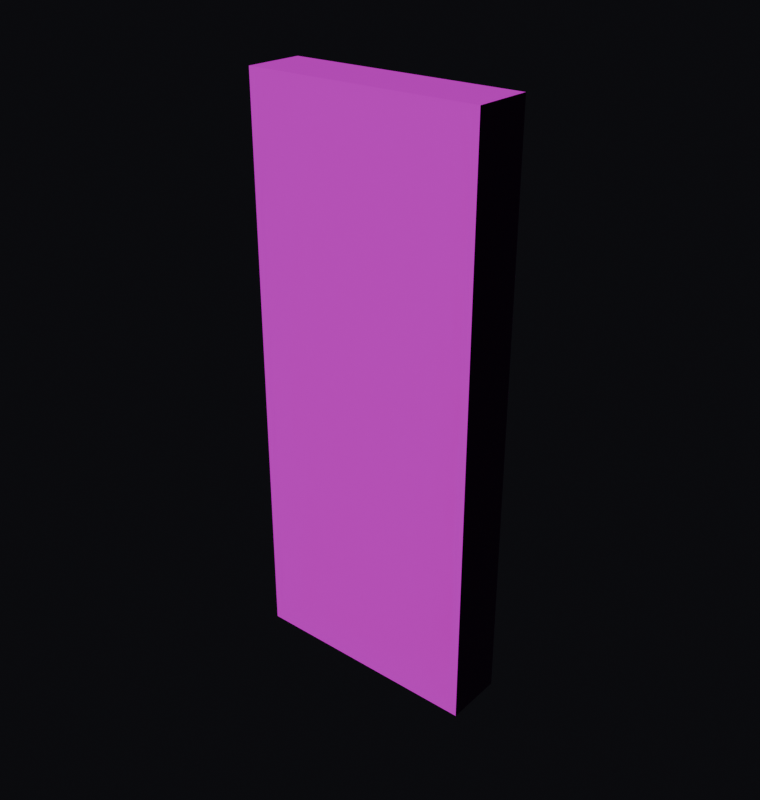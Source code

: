 # Source: wall.blend  (saved by Blender 5.2.45; exported with 4.5.12 LTS)
import bpy
from mathutils import Matrix  # noqa: F401  (used for matrix-valued properties, if any)

bpy.ops.wm.read_factory_settings(use_empty=True)
scene = bpy.context.scene
scene.name = 'Scene'

# ---- images (referenced by path relative to the original .blend; pixels are not part of the script)
import os
ASSET_DIR = os.environ.get("B2B_ASSET_DIR", "")  # directory of the original .blend (textures are referenced by path, not embedded)
HERE = os.path.dirname(os.path.abspath(__file__))  # packed textures are extracted next to this script under _unpacked/

def load_image(name, relpath, width, height, colorspace="sRGB"):
    """Load a texture the original file referenced (path relative to the .blend, or extracted next to this script)."""
    p = next((c for c in (os.path.join(HERE, relpath), os.path.join(ASSET_DIR, relpath)) if relpath and os.path.exists(c)), "")
    if p:
        img = bpy.data.images.load(p, check_existing=True)
        img.name = name
    else:  # same state as the original file: an image datablock whose file is absent (Cycles renders it pink)
        img = bpy.data.images.new(name, width, height)
        img.source = "FILE"
        img.filepath = "//" + (relpath or name)
    img.colorspace_settings.name = colorspace
    return img
img_blue_floor_tiles_01_diff_4k_jpg = load_image('blue_floor_tiles_01_diff_4k.jpg', 'blue_floor_tiles_01_diff_4k.jpg', 1024, 1024, 'sRGB')
img_displacement_jpg = load_image('displacement.jpg', 'stone_bricks/displacement.jpg', 1024, 1024, 'Non-Color')
img_normal_jpg = load_image('normal.jpg', 'stone_bricks/normal.jpg', 1024, 1024, 'Non-Color')
img_roughness_jpg = load_image('roughness.jpg', 'stone_bricks/roughness.jpg', 1024, 1024, 'Non-Color')

# ---- materials (node trees are filled in below, after node groups)
mat_wall = bpy.data.materials.new('Wall')

# ---- material node trees
mat_wall.use_nodes = True; mat_wall.node_tree.nodes.clear()
_N = mat_wall.node_tree.nodes; _L = mat_wall.node_tree.links
n0 = _N.new('ShaderNodeBsdfPrincipled'); n0.name = 'Principled BSDF'; n0.location = (-147, 171)
n1 = _N.new('ShaderNodeOutputMaterial'); n1.name = 'Material Output'; n1.location = (269, -97)
n2 = _N.new('ShaderNodeTexImage'); n2.name = 'Diffuse'; n2.location = (-794, 227)
n2.image = img_blue_floor_tiles_01_diff_4k_jpg
n3 = _N.new('ShaderNodeTexImage'); n3.name = 'Displacement'; n3.location = (-110, -200)
n3.image = img_displacement_jpg
n4 = _N.new('ShaderNodeTexImage'); n4.name = 'Normal'; n4.location = (-799, -400)
n4.image = img_normal_jpg
n5 = _N.new('ShaderNodeTexImage'); n5.name = 'Roughness'; n5.location = (-791, -73)
n5.image = img_roughness_jpg
n6 = _N.new('ShaderNodeNormalMap'); n6.name = 'Normal Map'; n6.location = (-453, -199)
_L.new(n0.outputs[0], n1.inputs[0])
_L.new(n2.outputs[0], n0.inputs[0])
_L.new(n5.outputs[0], n0.inputs[2])
_L.new(n3.outputs[0], n1.inputs[2])
_L.new(n6.outputs[0], n0.inputs[5])
_L.new(n4.outputs[0], n6.inputs[1])
n1.is_active_output = True

# ---- world
world_world = bpy.data.worlds.new('World'); scene.world = world_world
world_world.use_nodes = True; world_world.node_tree.nodes.clear()
_N = world_world.node_tree.nodes; _L = world_world.node_tree.links
n0 = _N.new('ShaderNodeOutputWorld'); n0.name = 'World Output'; n0.location = (200, 100)
n1 = _N.new('ShaderNodeBackground'); n1.name = 'Background'; n1.location = (-200, 100)
n1.inputs[0].default_value = (0.014, 0.014, 0.018, 1.0)
n1.inputs[1].default_value = 0.4
_L.new(n1.outputs[0], n0.inputs[0])
n0.is_active_output = True
world_world.color = (0.05088, 0.05088, 0.05088)
world_world.sun_shadow_jitter_overblur = 0.0

# ---- meshes
me_cube_001 = bpy.data.meshes.new('Cube.001')
me_cube_001.from_pydata([(-1.0, -1.0, -1.0), (-1.0, -1.0, 1.0), (-1.0, 1.0, -1.0), (-1.0, 1.0, 1.0), (1.0, -1.0, -1.0), (1.0, -1.0, 1.0), (1.0, 1.0, -1.0), (1.0, 1.0, 1.0)], [], [(0, 1, 3, 2), (2, 3, 7, 6), (6, 7, 5, 4), (4, 5, 1, 0), (2, 6, 4, 0), (7, 3, 1, 5)])
_uv = me_cube_001.uv_layers.new(name='UVMap')
_uv.uv.foreach_set('vector', [1.0, 0.0, 1.0, 1.0, 0.0, 1.0, 0.0, 0.0, 0.0, 0.0, 0.0, 1.0, 0.25, 1.0, 0.25, 0.0, 0.0, 0.0, 0.0, 1.0, 1.0, 1.0, 1.0, 0.0, 0.25, 0.0, 0.25, 1.0, 2.98e-08, 1.0, 2.98e-08, 0.0, 0.0, 0.0, 0.0, 0.1029, 1.0, 0.1029, 1.0, 1.226e-08, 0.0, 0.1029, 0.0, 0.0, 1.0, 1.226e-08, 1.0, 0.1029])
me_cube_001.materials.append(mat_wall)
me_cube_001.update()
me_plane = bpy.data.meshes.new('Plane')
me_plane.from_pydata([(-1.0, -1.0, 0.0), (1.0, -1.0, 0.0), (-1.0, 1.0, 0.0), (1.0, 1.0, 0.0)], [], [(0, 1, 3, 2)])
_uv = me_plane.uv_layers.new(name='UVMap')
_uv.uv.foreach_set('vector', [0.0, 0.0, 1.0, 0.0, 1.0, 1.0, 0.0, 1.0])
me_plane.update()

# ---- objects
ob_cube = bpy.data.objects.new('Cube', me_cube_001)
ob_plane = bpy.data.objects.new('Plane', me_plane)

# ---- transforms, parenting, visibility, modifiers, constraints
ob_cube.location = (0.0, -0.375, 1.215)
ob_cube.rotation_euler = (0.0, 0.0, 1.571)
ob_cube.scale = (0.125, 0.5, 1.215)
ob_plane.location = (0.0, 0.0, 0.0)
ob_plane.scale = (0.5, 0.5, 1.0)
ob_plane.hide_render = True

# ---- collection membership
scene.collection.objects.link(ob_cube)
scene.collection.objects.link(ob_plane)

# ---- scene / render settings (as saved in the file)
scene.frame_start = 1; scene.frame_end = 250; scene.frame_set(1)
scene.render.engine = 'BLENDER_EEVEE_NEXT'
scene.render.resolution_x = 76
scene.render.resolution_y = 80
scene.render.film_transparent = True
scene.render.bake_bias = 0.0
scene.render.bake_samples = 0
scene.cycles.sampling_pattern = 'TABULATED_SOBOL'
scene.eevee.use_volume_custom_range = False
scene.eevee.fast_gi_thickness_far = 0.0
bpy.context.view_layer.update()

# ---- added for rendering (the .blend has no active camera and no usable light): camera, sun
cam_auto = bpy.data.cameras.new('AutoCamera')
cam_auto.lens = 50.0
cam_auto.sensor_width = 36.0
cam_auto.clip_end = 1000.0
ob_auto_camera = bpy.data.objects.new('AutoCamera', cam_auto)
scene.collection.objects.link(ob_auto_camera)
ob_auto_camera.location = (2.44221, -3.30565, 3.16877)
ob_auto_camera.rotation_euler = (1.09748, -7.21219e-08, 0.694738)
scene.camera = ob_auto_camera
light_auto_sun = bpy.data.lights.new('AutoSun', 'SUN')
light_auto_sun.energy = 3.0
light_auto_sun.angle = 0.0523599
ob_auto_sun = bpy.data.objects.new('AutoSun', light_auto_sun)
scene.collection.objects.link(ob_auto_sun)
ob_auto_sun.rotation_euler = (0.872665, 0.174533, 0.523599)
bpy.context.view_layer.update()
